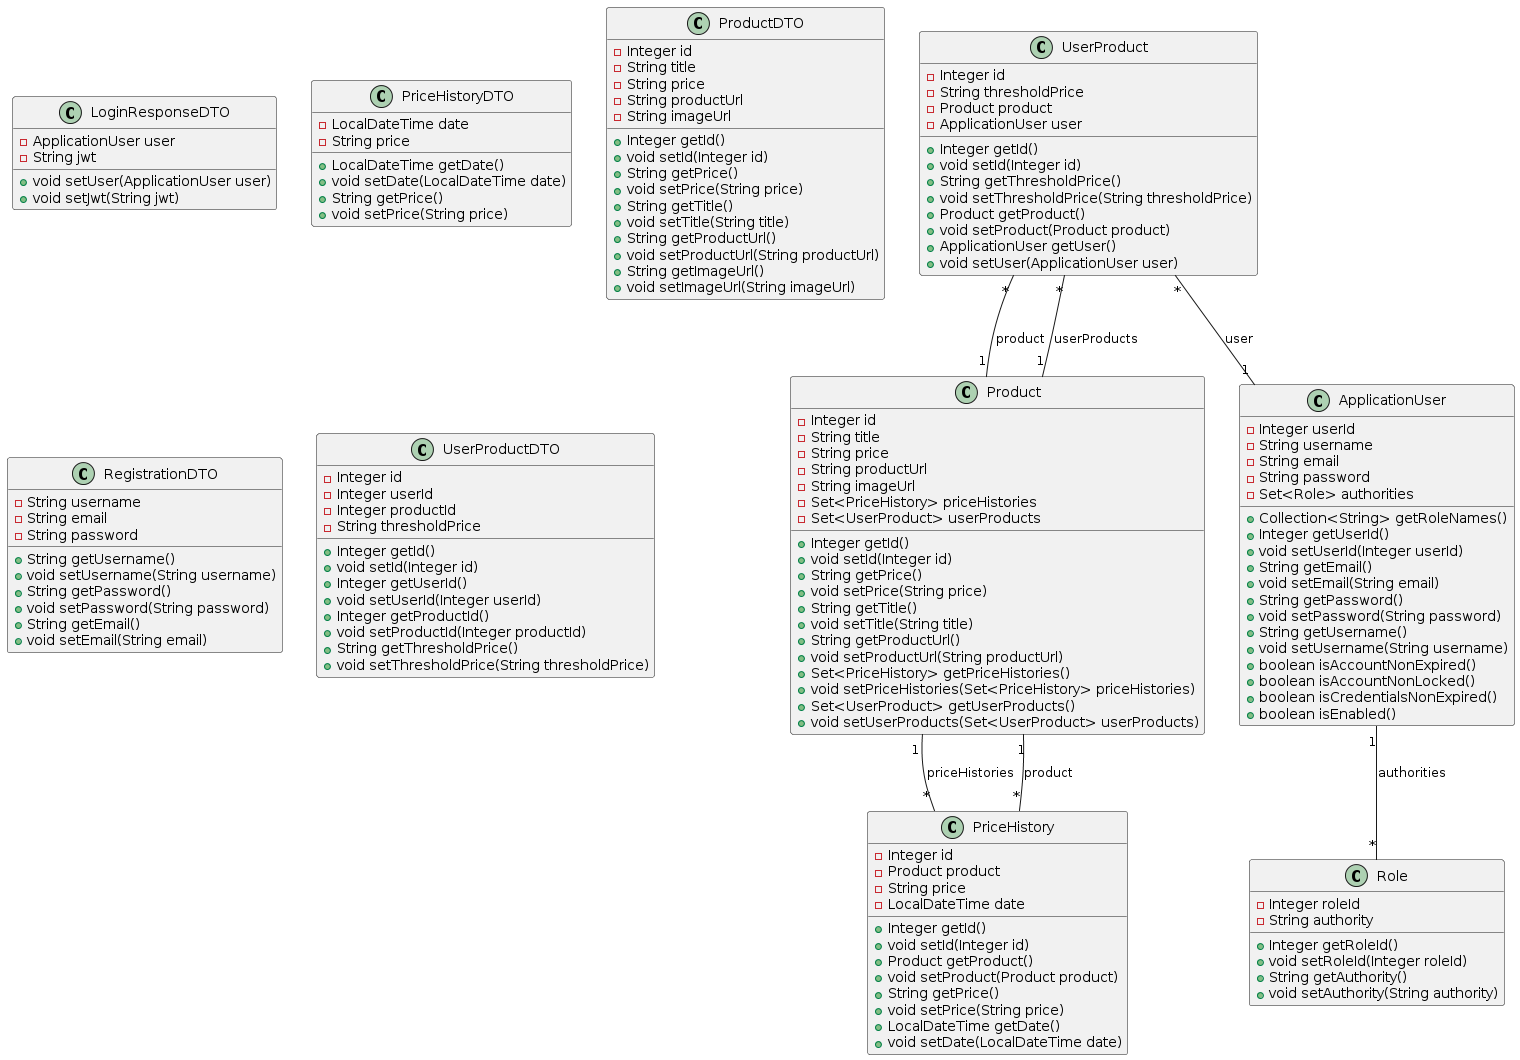

The diagram above was rendered by PlantUML. Its source (embedded in the PNG):
@startuml
class ApplicationUser {
  -Integer userId
  -String username
  -String email
  -String password
  -Set<Role> authorities
  +Collection<String> getRoleNames()
  +Integer getUserId()
  +void setUserId(Integer userId)
  +String getEmail()
  +void setEmail(String email)
  +String getPassword()
  +void setPassword(String password)
  +String getUsername()
  +void setUsername(String username)
  +boolean isAccountNonExpired()
  +boolean isAccountNonLocked()
  +boolean isCredentialsNonExpired()
  +boolean isEnabled()
}

class LoginResponseDTO {
  -ApplicationUser user
  -String jwt
  +void setUser(ApplicationUser user)
  +void setJwt(String jwt)
}

class PriceHistory {
  -Integer id
  -Product product
  -String price
  -LocalDateTime date
  +Integer getId()
  +void setId(Integer id)
  +Product getProduct()
  +void setProduct(Product product)
  +String getPrice()
  +void setPrice(String price)
  +LocalDateTime getDate()
  +void setDate(LocalDateTime date)
}

class PriceHistoryDTO {
  -LocalDateTime date
  -String price
  +LocalDateTime getDate()
  +void setDate(LocalDateTime date)
  +String getPrice()
  +void setPrice(String price)
}

class Product {
  -Integer id
  -String title
  -String price
  -String productUrl
  -String imageUrl
  -Set<PriceHistory> priceHistories
  -Set<UserProduct> userProducts
  +Integer getId()
  +void setId(Integer id)
  +String getPrice()
  +void setPrice(String price)
  +String getTitle()
  +void setTitle(String title)
  +String getProductUrl()
  +void setProductUrl(String productUrl)
  +Set<PriceHistory> getPriceHistories()
  +void setPriceHistories(Set<PriceHistory> priceHistories)
  +Set<UserProduct> getUserProducts()
  +void setUserProducts(Set<UserProduct> userProducts)
}

class ProductDTO {
  -Integer id
  -String title
  -String price
  -String productUrl
  -String imageUrl
  +Integer getId()
  +void setId(Integer id)
  +String getPrice()
  +void setPrice(String price)
  +String getTitle()
  +void setTitle(String title)
  +String getProductUrl()
  +void setProductUrl(String productUrl)
  +String getImageUrl()
  +void setImageUrl(String imageUrl)
}

class RegistrationDTO {
  -String username
  -String email
  -String password
  +String getUsername()
  +void setUsername(String username)
  +String getPassword()
  +void setPassword(String password)
  +String getEmail()
  +void setEmail(String email)
}

class Role {
  -Integer roleId
  -String authority
  +Integer getRoleId()
  +void setRoleId(Integer roleId)
  +String getAuthority()
  +void setAuthority(String authority)
}

class UserProduct {
  -Integer id
  -String thresholdPrice
  -Product product
  -ApplicationUser user
  +Integer getId()
  +void setId(Integer id)
  +String getThresholdPrice()
  +void setThresholdPrice(String thresholdPrice)
  +Product getProduct()
  +void setProduct(Product product)
  +ApplicationUser getUser()
  +void setUser(ApplicationUser user)
}

class UserProductDTO {
  -Integer id
  -Integer userId
  -Integer productId
  -String thresholdPrice
  +Integer getId()
  +void setId(Integer id)
  +Integer getUserId()
  +void setUserId(Integer userId)
  +Integer getProductId()
  +void setProductId(Integer productId)
  +String getThresholdPrice()
  +void setThresholdPrice(String thresholdPrice)
}

ApplicationUser "1" -- "*" Role : authorities
PriceHistory "*" -- "1" Product : product
UserProduct "*" -- "1" ApplicationUser : user
UserProduct "*" -- "1" Product : product
Product "1" -- "*" PriceHistory : priceHistories
Product "1" -- "*" UserProduct : userProducts
@enduml